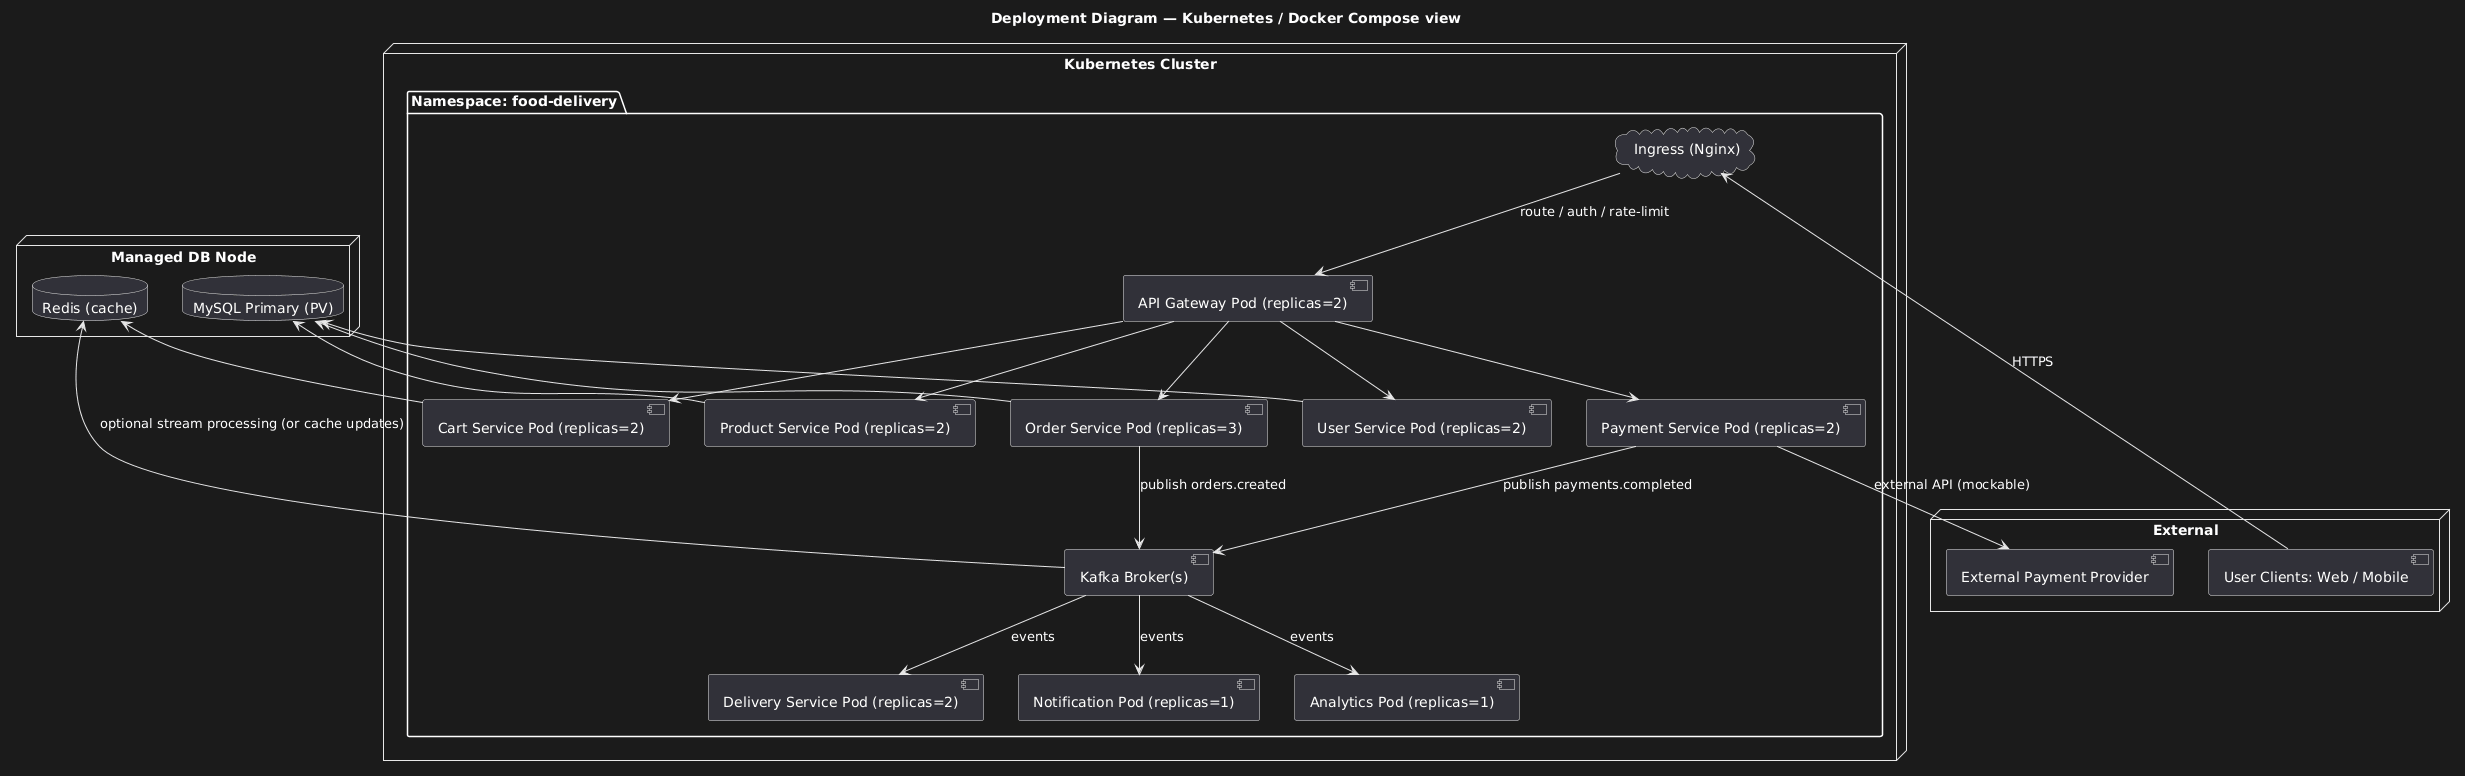

The diagram above was rendered by PlantUML. Its source (embedded in the PNG):
@startuml
title Deployment Diagram — Kubernetes / Docker Compose view

node "Kubernetes Cluster" {
  folder "Namespace: food-delivery" {
    cloud "Ingress (Nginx)" as Ingress
    [API Gateway Pod (replicas=2)] as GatewayPod
    [User Service Pod (replicas=2)] as UserPod
    [Product Service Pod (replicas=2)] as ProductPod
    [Cart Service Pod (replicas=2)] as CartPod
    [Order Service Pod (replicas=3)] as OrderPod
    [Payment Service Pod (replicas=2)] as PaymentPod
    [Delivery Service Pod (replicas=2)] as DeliveryPod
    [Notification Pod (replicas=1)] as NotifyPod
    [Analytics Pod (replicas=1)] as AnalyticsPod
    [Kafka Broker(s)] as KafkaPod
  }
}

node "Managed DB Node" {
  database "MySQL Primary (PV)" as MySQL
  database "Redis (cache)" as Redis
}

node "External" {
  [External Payment Provider] as PaymentGW
  [User Clients: Web / Mobile] as Clients
}

Clients --> Ingress : HTTPS
Ingress --> GatewayPod : route / auth / rate-limit

GatewayPod --> UserPod
GatewayPod --> ProductPod
GatewayPod --> CartPod
GatewayPod --> OrderPod
GatewayPod --> PaymentPod

OrderPod --> KafkaPod : publish orders.created
PaymentPod --> KafkaPod : publish payments.completed
KafkaPod --> DeliveryPod : events
KafkaPod --> NotifyPod : events
KafkaPod --> AnalyticsPod : events

PaymentPod --> PaymentGW : external API (mockable)

KafkaPod --> Redis : optional stream processing (or cache updates)

MySQL <-- UserPod
MySQL <-- ProductPod
MySQL <-- OrderPod
Redis <-- CartPod
@enduml